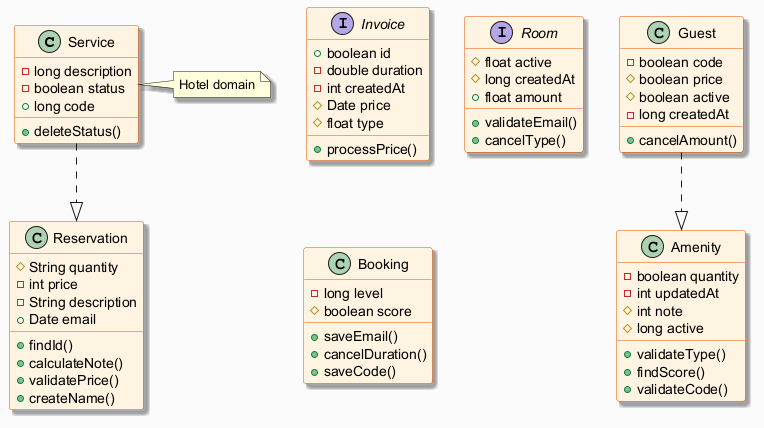

The diagram above was rendered by PlantUML. Its source (embedded in the PNG):
@startuml
skinparam backgroundColor #FAFAFA
skinparam classBackgroundColor #FFF3E0
skinparam classBorderColor #E65100
skinparam shadowing true
class Service {
  -long description
  -boolean status
  +long code
  +deleteStatus()
}
class Guest {
  -boolean code
  #boolean price
  #boolean active
  -long createdAt
  +cancelAmount()
}
interface Invoice {
  +boolean id
  -double duration
  -int createdAt
  #Date price
  #float type
  +processPrice()
}
interface Room {
  #float active
  #long createdAt
  +float amount
  +validateEmail()
  +cancelType()
}
class Amenity {
  -boolean quantity
  -int updatedAt
  #int note
  #long active
  +validateType()
  +findScore()
  +validateCode()
}
class Booking {
  -long level
  #boolean score
  +saveEmail()
  +cancelDuration()
  +saveCode()
}
class Reservation {
  #String quantity
  -int price
  -String description
  +Date email
  +findId()
  +calculateNote()
  +validatePrice()
  +createName()
}
Guest ..|> Amenity
Service ..|> Reservation
note right of Service : Hotel domain
@enduml